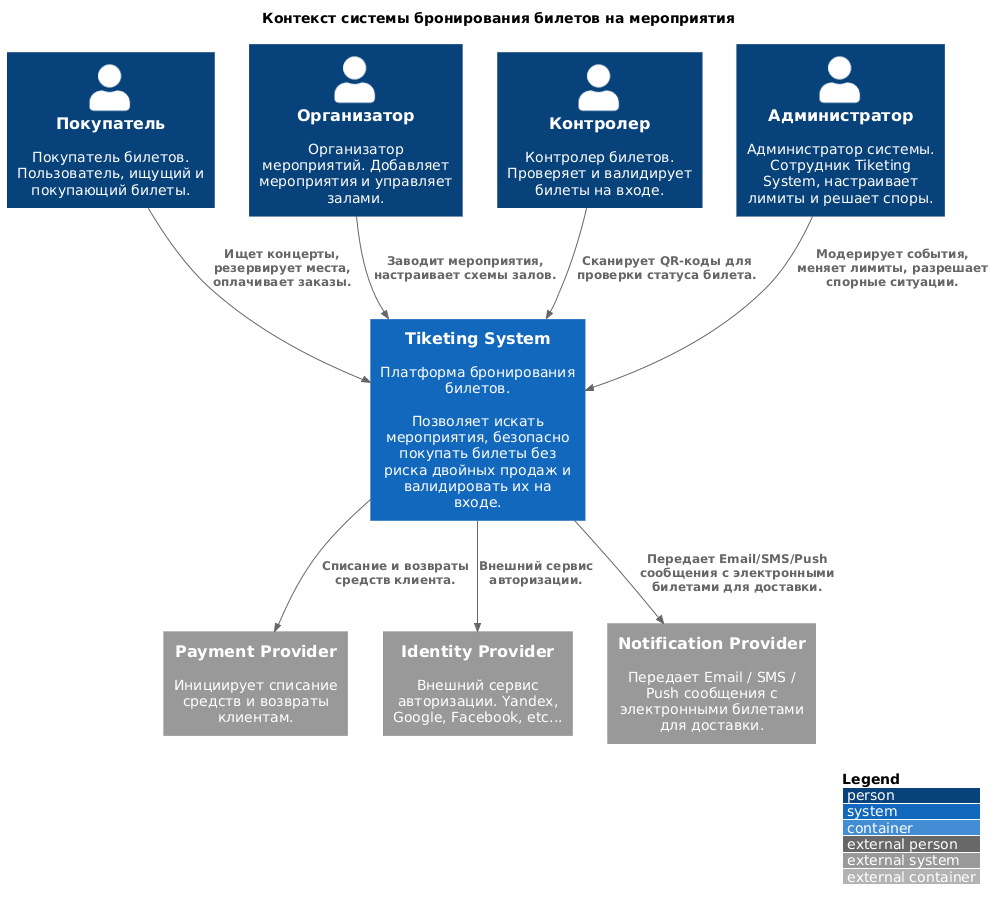

The diagram above was rendered by PlantUML. Its source (embedded in the PNG):
@startuml
!include <C4/C4_Container>

!define SPRITESURL https://raw.githubusercontent.com/rabelenda/cicon-plantuml-sprites/v1.0/sprites

!includeurl SPRITESURL/redis.puml
!includeurl SPRITESURL/postgresql.puml
!includeurl SPRITESURL/kafka.puml
!includeurl SPRITESURL/elasticsearch.puml


title Контекст системы бронирования билетов на мероприятия

LAYOUT_WITH_LEGEND()

Person(personUser, "Покупатель", "Покупатель билетов. Пользователь, ищущий и покупающий билеты.")
Person(personOrganizer, "Организатор", "Организатор мероприятий. Добавляет мероприятия и управляет залами.")
Person(personController, "Контролер", "Контролер билетов. Проверяет и валидирует билеты на входе.")
Person(personAdministrator, "Администратор", "Администратор системы. Сотрудник Tiketing System, настраивает лимиты и решает споры.")

System(systemTicketingSystem, "Tiketing System", "Платформа бронирования билетов.\n\nПозволяет искать мероприятия, безопасно покупать билеты без риска двойных продаж и валидировать их на входе.")


System_Ext(extSystemPayment, "Payment Provider", "Инициирует списание средств и возвраты клиентам.")
System_Ext(extSystemIdentity, "Identity Provider", "Внешний сервис авторизации. Yandex, Google, Facebook, etc...")
System_Ext(extSystemNotification, "Notification Provider", "Передает Email / SMS / Push сообщения с электронными билетами для доставки.")
  


Rel(personUser, systemTicketingSystem, "Ищет концерты, резервирует места, оплачивает заказы.")
Rel(personOrganizer, systemTicketingSystem, "Заводит мероприятия, настраивает схемы залов.")
Rel(personController, systemTicketingSystem, "Сканирует QR-коды для проверки статуса билета.")
Rel(personAdministrator, systemTicketingSystem, "Модерирует события, меняет лимиты, разрешает спорные ситуации.")

Rel(systemTicketingSystem, extSystemPayment, "Списание и возвраты средств клиента.")
Rel(systemTicketingSystem, extSystemIdentity, "Внешний сервис авторизации.")
Rel(systemTicketingSystem, extSystemNotification, "Передает Email/SMS/Push сообщения с электронными билетами для доставки.")
@enduml